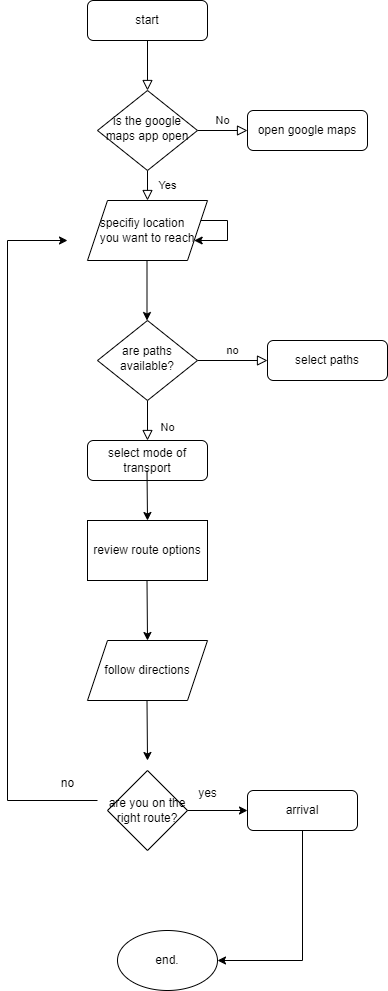

The diagram above was exported from draw.io. Its source (the exported page's mxGraphModel, read from the mxfile embedded in the PNG):
<mxGraphModel dx="1050" dy="557" grid="1" gridSize="10" guides="1" tooltips="1" connect="1" arrows="1" fold="1" page="1" pageScale="1" pageWidth="827" pageHeight="1169" math="0" shadow="0">
  <root>
    <mxCell id="0" />
    <mxCell id="1" parent="0" />
    <mxCell id="d2hT8Ua8XeM7f4mk_-YI-1" value="" style="rounded=0;html=1;jettySize=auto;orthogonalLoop=1;fontSize=11;endArrow=block;endFill=0;endSize=8;strokeWidth=1;shadow=0;labelBackgroundColor=none;edgeStyle=orthogonalEdgeStyle;" edge="1" parent="1" source="d2hT8Ua8XeM7f4mk_-YI-2" target="d2hT8Ua8XeM7f4mk_-YI-5">
      <mxGeometry relative="1" as="geometry" />
    </mxCell>
    <mxCell id="d2hT8Ua8XeM7f4mk_-YI-2" value="start" style="rounded=1;whiteSpace=wrap;html=1;fontSize=12;glass=0;strokeWidth=1;shadow=0;" vertex="1" parent="1">
      <mxGeometry x="160" y="80" width="120" height="40" as="geometry" />
    </mxCell>
    <mxCell id="d2hT8Ua8XeM7f4mk_-YI-3" value="Yes" style="rounded=0;html=1;jettySize=auto;orthogonalLoop=1;fontSize=11;endArrow=block;endFill=0;endSize=8;strokeWidth=1;shadow=0;labelBackgroundColor=none;edgeStyle=orthogonalEdgeStyle;" edge="1" parent="1" source="d2hT8Ua8XeM7f4mk_-YI-5">
      <mxGeometry y="20" relative="1" as="geometry">
        <mxPoint as="offset" />
        <mxPoint x="220" y="280" as="targetPoint" />
      </mxGeometry>
    </mxCell>
    <mxCell id="d2hT8Ua8XeM7f4mk_-YI-4" value="No" style="edgeStyle=orthogonalEdgeStyle;rounded=0;html=1;jettySize=auto;orthogonalLoop=1;fontSize=11;endArrow=block;endFill=0;endSize=8;strokeWidth=1;shadow=0;labelBackgroundColor=none;" edge="1" parent="1" source="d2hT8Ua8XeM7f4mk_-YI-5" target="d2hT8Ua8XeM7f4mk_-YI-6">
      <mxGeometry y="10" relative="1" as="geometry">
        <mxPoint as="offset" />
      </mxGeometry>
    </mxCell>
    <mxCell id="d2hT8Ua8XeM7f4mk_-YI-5" value="is the google maps app open" style="rhombus;whiteSpace=wrap;html=1;shadow=0;fontFamily=Helvetica;fontSize=12;align=center;strokeWidth=1;spacing=6;spacingTop=-4;" vertex="1" parent="1">
      <mxGeometry x="170" y="170" width="100" height="80" as="geometry" />
    </mxCell>
    <mxCell id="d2hT8Ua8XeM7f4mk_-YI-6" value="open google maps" style="rounded=1;whiteSpace=wrap;html=1;fontSize=12;glass=0;strokeWidth=1;shadow=0;" vertex="1" parent="1">
      <mxGeometry x="320" y="190" width="120" height="40" as="geometry" />
    </mxCell>
    <mxCell id="d2hT8Ua8XeM7f4mk_-YI-7" value="No" style="rounded=0;html=1;jettySize=auto;orthogonalLoop=1;fontSize=11;endArrow=block;endFill=0;endSize=8;strokeWidth=1;shadow=0;labelBackgroundColor=none;edgeStyle=orthogonalEdgeStyle;" edge="1" parent="1" source="d2hT8Ua8XeM7f4mk_-YI-9" target="d2hT8Ua8XeM7f4mk_-YI-10">
      <mxGeometry x="0.3333" y="20" relative="1" as="geometry">
        <mxPoint as="offset" />
      </mxGeometry>
    </mxCell>
    <mxCell id="d2hT8Ua8XeM7f4mk_-YI-8" value="no" style="edgeStyle=orthogonalEdgeStyle;rounded=0;html=1;jettySize=auto;orthogonalLoop=1;fontSize=11;endArrow=block;endFill=0;endSize=8;strokeWidth=1;shadow=0;labelBackgroundColor=none;" edge="1" parent="1" source="d2hT8Ua8XeM7f4mk_-YI-9" target="d2hT8Ua8XeM7f4mk_-YI-11">
      <mxGeometry y="10" relative="1" as="geometry">
        <mxPoint as="offset" />
      </mxGeometry>
    </mxCell>
    <mxCell id="d2hT8Ua8XeM7f4mk_-YI-9" value="are paths available?" style="rhombus;whiteSpace=wrap;html=1;shadow=0;fontFamily=Helvetica;fontSize=12;align=center;strokeWidth=1;spacing=6;spacingTop=-4;" vertex="1" parent="1">
      <mxGeometry x="170" y="400" width="100" height="80" as="geometry" />
    </mxCell>
    <mxCell id="d2hT8Ua8XeM7f4mk_-YI-10" value="select mode of transport" style="rounded=1;whiteSpace=wrap;html=1;fontSize=12;glass=0;strokeWidth=1;shadow=0;" vertex="1" parent="1">
      <mxGeometry x="160" y="520" width="120" height="40" as="geometry" />
    </mxCell>
    <mxCell id="d2hT8Ua8XeM7f4mk_-YI-11" value="select paths" style="rounded=1;whiteSpace=wrap;html=1;fontSize=12;glass=0;strokeWidth=1;shadow=0;" vertex="1" parent="1">
      <mxGeometry x="340" y="420" width="120" height="40" as="geometry" />
    </mxCell>
    <mxCell id="d2hT8Ua8XeM7f4mk_-YI-12" value="&lt;div style=&quot;text-align: left;&quot;&gt;specifiy location&lt;/div&gt;&lt;div style=&quot;text-align: left;&quot;&gt;you want to reach&lt;/div&gt;" style="shape=parallelogram;perimeter=parallelogramPerimeter;whiteSpace=wrap;html=1;fixedSize=1;" vertex="1" parent="1">
      <mxGeometry x="160" y="280" width="120" height="60" as="geometry" />
    </mxCell>
    <mxCell id="d2hT8Ua8XeM7f4mk_-YI-13" value="" style="endArrow=classic;html=1;rounded=0;" edge="1" parent="1">
      <mxGeometry relative="1" as="geometry">
        <mxPoint x="219.5" y="340" as="sourcePoint" />
        <mxPoint x="219.5" y="400" as="targetPoint" />
      </mxGeometry>
    </mxCell>
    <mxCell id="d2hT8Ua8XeM7f4mk_-YI-14" value="" style="endArrow=classic;html=1;rounded=0;" edge="1" parent="1">
      <mxGeometry relative="1" as="geometry">
        <mxPoint x="219.5" y="550" as="sourcePoint" />
        <mxPoint x="220" y="600" as="targetPoint" />
      </mxGeometry>
    </mxCell>
    <mxCell id="d2hT8Ua8XeM7f4mk_-YI-15" value="review route options" style="rounded=0;whiteSpace=wrap;html=1;" vertex="1" parent="1">
      <mxGeometry x="160" y="600" width="120" height="60" as="geometry" />
    </mxCell>
    <mxCell id="d2hT8Ua8XeM7f4mk_-YI-16" value="" style="endArrow=classic;html=1;rounded=0;" edge="1" parent="1">
      <mxGeometry width="50" height="50" relative="1" as="geometry">
        <mxPoint x="219.5" y="660" as="sourcePoint" />
        <mxPoint x="220" y="720" as="targetPoint" />
      </mxGeometry>
    </mxCell>
    <mxCell id="d2hT8Ua8XeM7f4mk_-YI-17" value="follow directions" style="shape=parallelogram;perimeter=parallelogramPerimeter;whiteSpace=wrap;html=1;fixedSize=1;" vertex="1" parent="1">
      <mxGeometry x="160" y="720" width="120" height="60" as="geometry" />
    </mxCell>
    <mxCell id="d2hT8Ua8XeM7f4mk_-YI-18" value="" style="endArrow=classic;html=1;rounded=0;" edge="1" parent="1">
      <mxGeometry width="50" height="50" relative="1" as="geometry">
        <mxPoint x="219.5" y="780" as="sourcePoint" />
        <mxPoint x="220" y="840" as="targetPoint" />
      </mxGeometry>
    </mxCell>
    <mxCell id="d2hT8Ua8XeM7f4mk_-YI-19" value="are you on the right route?" style="rhombus;whiteSpace=wrap;html=1;" vertex="1" parent="1">
      <mxGeometry x="180" y="850" width="80" height="80" as="geometry" />
    </mxCell>
    <mxCell id="d2hT8Ua8XeM7f4mk_-YI-20" value="" style="endArrow=classic;html=1;rounded=0;" edge="1" parent="1">
      <mxGeometry width="50" height="50" relative="1" as="geometry">
        <mxPoint x="260" y="890" as="sourcePoint" />
        <mxPoint x="320" y="890" as="targetPoint" />
      </mxGeometry>
    </mxCell>
    <mxCell id="d2hT8Ua8XeM7f4mk_-YI-21" value="arrival" style="rounded=1;whiteSpace=wrap;html=1;" vertex="1" parent="1">
      <mxGeometry x="320" y="870" width="110" height="40" as="geometry" />
    </mxCell>
    <mxCell id="d2hT8Ua8XeM7f4mk_-YI-22" value="" style="endArrow=classic;html=1;rounded=0;" edge="1" parent="1">
      <mxGeometry width="50" height="50" relative="1" as="geometry">
        <mxPoint x="170" y="880" as="sourcePoint" />
        <mxPoint x="140" y="320" as="targetPoint" />
        <Array as="points">
          <mxPoint x="80" y="880" />
          <mxPoint x="80" y="320" />
        </Array>
      </mxGeometry>
    </mxCell>
    <mxCell id="d2hT8Ua8XeM7f4mk_-YI-23" style="edgeStyle=orthogonalEdgeStyle;rounded=0;orthogonalLoop=1;jettySize=auto;html=1;" edge="1" parent="1" source="d2hT8Ua8XeM7f4mk_-YI-12" target="d2hT8Ua8XeM7f4mk_-YI-12">
      <mxGeometry relative="1" as="geometry" />
    </mxCell>
    <mxCell id="d2hT8Ua8XeM7f4mk_-YI-24" value="no" style="text;html=1;align=center;verticalAlign=middle;resizable=0;points=[];autosize=1;strokeColor=none;fillColor=none;" vertex="1" parent="1">
      <mxGeometry x="120" y="848" width="40" height="30" as="geometry" />
    </mxCell>
    <mxCell id="d2hT8Ua8XeM7f4mk_-YI-25" value="" style="endArrow=classic;html=1;rounded=0;exitX=0.5;exitY=1;exitDx=0;exitDy=0;" edge="1" parent="1" source="d2hT8Ua8XeM7f4mk_-YI-21">
      <mxGeometry width="50" height="50" relative="1" as="geometry">
        <mxPoint x="219.5" y="930" as="sourcePoint" />
        <mxPoint x="290" y="1040" as="targetPoint" />
        <Array as="points">
          <mxPoint x="375" y="1040" />
        </Array>
      </mxGeometry>
    </mxCell>
    <mxCell id="d2hT8Ua8XeM7f4mk_-YI-26" value="end." style="ellipse;whiteSpace=wrap;html=1;" vertex="1" parent="1">
      <mxGeometry x="190" y="1010" width="100" height="60" as="geometry" />
    </mxCell>
    <mxCell id="d2hT8Ua8XeM7f4mk_-YI-27" value="yes" style="text;html=1;align=center;verticalAlign=middle;resizable=0;points=[];autosize=1;strokeColor=none;fillColor=none;" vertex="1" parent="1">
      <mxGeometry x="260" y="858" width="40" height="30" as="geometry" />
    </mxCell>
  </root>
</mxGraphModel>